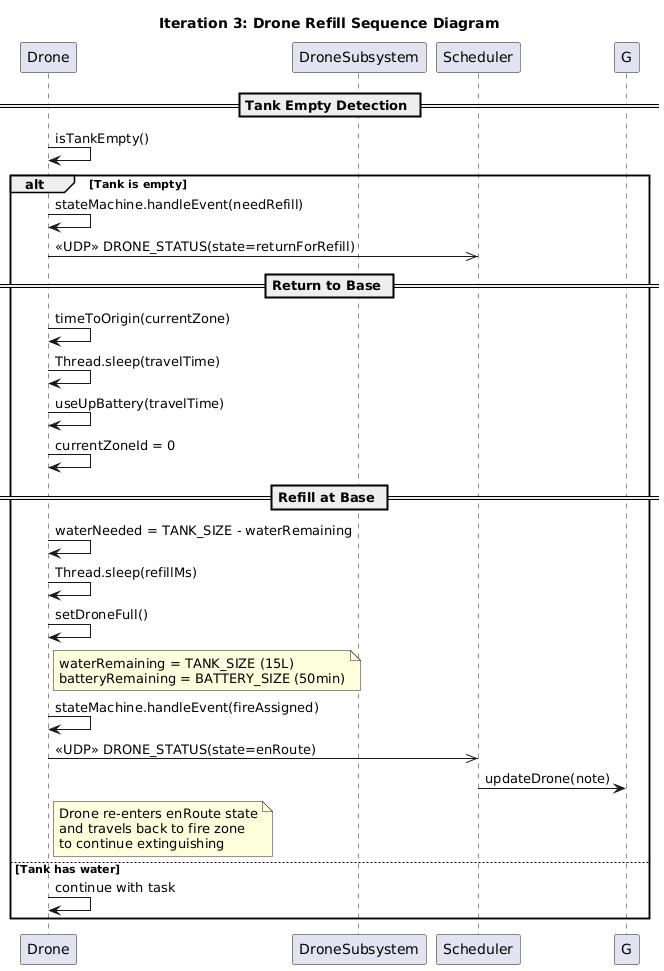

The diagram above was rendered by PlantUML. Its source (embedded in the PNG):
@startuml
title Iteration 3: Drone Refill Sequence Diagram

participant "Drone" as D
participant "DroneSubsystem" as DS
participant "Scheduler" as S

== Tank Empty Detection ==

D -> D : isTankEmpty()

alt Tank is empty

    D -> D : stateMachine.handleEvent(needRefill)
    D ->> S : <<UDP>> DRONE_STATUS(state=returnForRefill)

    == Return to Base ==

    D -> D : timeToOrigin(currentZone)
    D -> D : Thread.sleep(travelTime)
    D -> D : useUpBattery(travelTime)
    D -> D : currentZoneId = 0

    == Refill at Base ==

    D -> D : waterNeeded = TANK_SIZE - waterRemaining
    D -> D : Thread.sleep(refillMs)
    D -> D : setDroneFull()

    note right of D
      waterRemaining = TANK_SIZE (15L)
      batteryRemaining = BATTERY_SIZE (50min)
    end note

    D -> D : stateMachine.handleEvent(fireAssigned)
    D ->> S : <<UDP>> DRONE_STATUS(state=enRoute)
    S -> G : updateDrone(note)

    note right of D
      Drone re-enters enRoute state
      and travels back to fire zone
      to continue extinguishing
    end note

else Tank has water

    D -> D : continue with task

end
@enduml